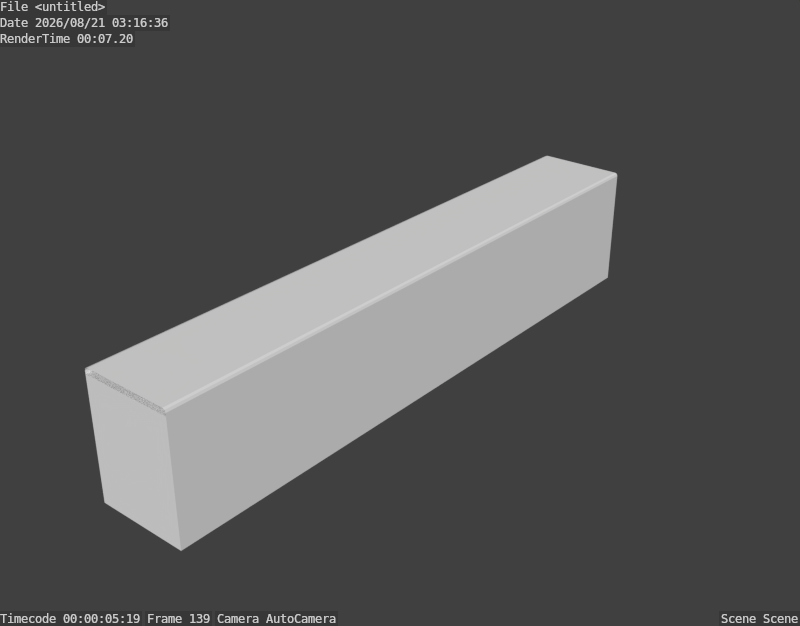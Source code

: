 # Source: q2.blend  (saved by Blender 2.74.0; exported with 4.5.12 LTS)
import bpy
from mathutils import Matrix  # noqa: F401  (used for matrix-valued properties, if any)

bpy.ops.wm.read_factory_settings(use_empty=True)
scene = bpy.context.scene
scene.name = 'Scene'

# ---- collections
col_collection_1 = bpy.data.collections.new('Collection 1'); scene.collection.children.link(col_collection_1)

# ---- world
world_world = bpy.data.worlds.new('World'); scene.world = world_world
world_world.color = (0.05088, 0.05088, 0.05088)
world_world.use_sun_shadow = False
world_world.sun_shadow_jitter_overblur = 0.0
world_world.cycles.sampling_method = 'MANUAL'
world_world.cycles.sample_map_resolution = 256

# ---- meshes
me_cube_006 = bpy.data.meshes.new('Cube.006')
me_cube_006.from_pydata([(0.0, -1.2, -0.451), (0.05, -1.2, -0.402), (1.44, -1.2, -0.402), (1.49, -1.2, -0.451), (0.0125, -1.2, -0.4142), (1.49, 8.8, -0.451), (1.44, 8.8, -0.402), (0.0, 8.8, -0.451), (0.05, 8.8, -0.402), (0.0, -1.2, -0.5), (1.478, -1.2, -0.4142), (1.49, -1.2, -0.5), (1.478, 8.8, -0.4142), (1.49, 8.8, -0.5), (0.0, 8.8, -0.5), (0.0125, 8.8, -0.4142)], [], [(4, 15, 7), (0, 7, 14), (8, 15, 4), (1, 2, 6), (8, 13, 14), (10, 12, 6), (3, 11, 13), (5, 12, 10), (0, 4, 7), (9, 0, 14), (1, 8, 4), (8, 1, 6), (5, 6, 12), (7, 15, 8), (8, 14, 7), (6, 5, 13), (13, 8, 6), (2, 10, 6), (9, 14, 13), (9, 13, 11), (5, 3, 13), (3, 5, 10)])
me_cube_006.use_remesh_preserve_volume = False
me_cube_006.use_remesh_preserve_attributes = False
me_cube_006.use_mirror_vertex_groups = False
me_cube_006.update()
me_cube = bpy.data.meshes.new('Cube')
me_cube.from_pydata([(7.451e-08, 0.0, 0.0), (7.451e-08, 0.0, 1.9), (7.451e-08, 10.0, 1.9), (1.452, 0.0, 0.0), (1.452, 0.0, 1.9), (1.452, 10.0, 1.9), (7.451e-08, 10.0, 0.0), (1.452, 10.0, 0.0)], [], [(5, 4, 3, 7), (4, 1, 0, 3), (4, 5, 2, 1), (0, 1, 2, 6), (2, 5, 7, 6)])
me_cube.use_remesh_preserve_volume = False
me_cube.use_remesh_preserve_attributes = False
me_cube.use_mirror_vertex_groups = False
me_cube.update()

# ---- objects
ob_frontkeytopivorys_001 = bpy.data.objects.new('FrontKeyTopIvorys.001', me_cube_006)
ob_frontkeywood = bpy.data.objects.new('FrontKeyWood', me_cube)

# ---- transforms, parenting, visibility, modifiers, constraints
ob_frontkeytopivorys_001.location = (0.0, 1.2, 2.4)
ob_frontkeytopivorys_001.lineart.crease_threshold = 0.0
ob_frontkeywood.location = (0.0, 0.0, 0.0)
ob_frontkeywood.scale = (1.026, 1.0, 1.0)
ob_frontkeywood.lineart.crease_threshold = 0.0

# ---- collection membership
col_collection_1.objects.link(ob_frontkeytopivorys_001)
col_collection_1.objects.link(ob_frontkeywood)

# ---- scene / render settings (as saved in the file)
scene.frame_start = 1; scene.frame_end = 250; scene.frame_set(139)
scene.render.engine = 'BLENDER_EEVEE_NEXT'
scene.render.resolution_y = 1503
scene.render.dither_intensity = 0.0
scene.render.use_stamp = True
scene.cycles.use_denoising = False
scene.cycles.samples = 10
scene.cycles.sampling_pattern = 'TABULATED_SOBOL'
scene.cycles.light_sampling_threshold = 0.0
scene.cycles.use_adaptive_sampling = False
scene.cycles.use_light_tree = False
scene.cycles.blur_glossy = 0.0
scene.cycles.pixel_filter_type = 'GAUSSIAN'
scene.cycles.sample_clamp_indirect = 0.0
scene.view_settings.view_transform = 'Standard'
bpy.context.view_layer.update()

# ---- added for rendering (the .blend has no active camera and no usable light): camera, sun
cam_auto = bpy.data.cameras.new('AutoCamera')
cam_auto.lens = 50.0
cam_auto.sensor_width = 36.0
cam_auto.clip_end = 1000.0
ob_auto_camera = bpy.data.objects.new('AutoCamera', cam_auto)
scene.collection.objects.link(ob_auto_camera)
ob_auto_camera.location = (10.2803, -6.44237, 8.62727)
ob_auto_camera.rotation_euler = (1.09748, -7.21219e-08, 0.694738)
scene.camera = ob_auto_camera
light_auto_sun = bpy.data.lights.new('AutoSun', 'SUN')
light_auto_sun.energy = 3.0
light_auto_sun.angle = 0.0523599
ob_auto_sun = bpy.data.objects.new('AutoSun', light_auto_sun)
scene.collection.objects.link(ob_auto_sun)
ob_auto_sun.rotation_euler = (0.872665, 0.174533, 0.523599)
bpy.context.view_layer.update()

